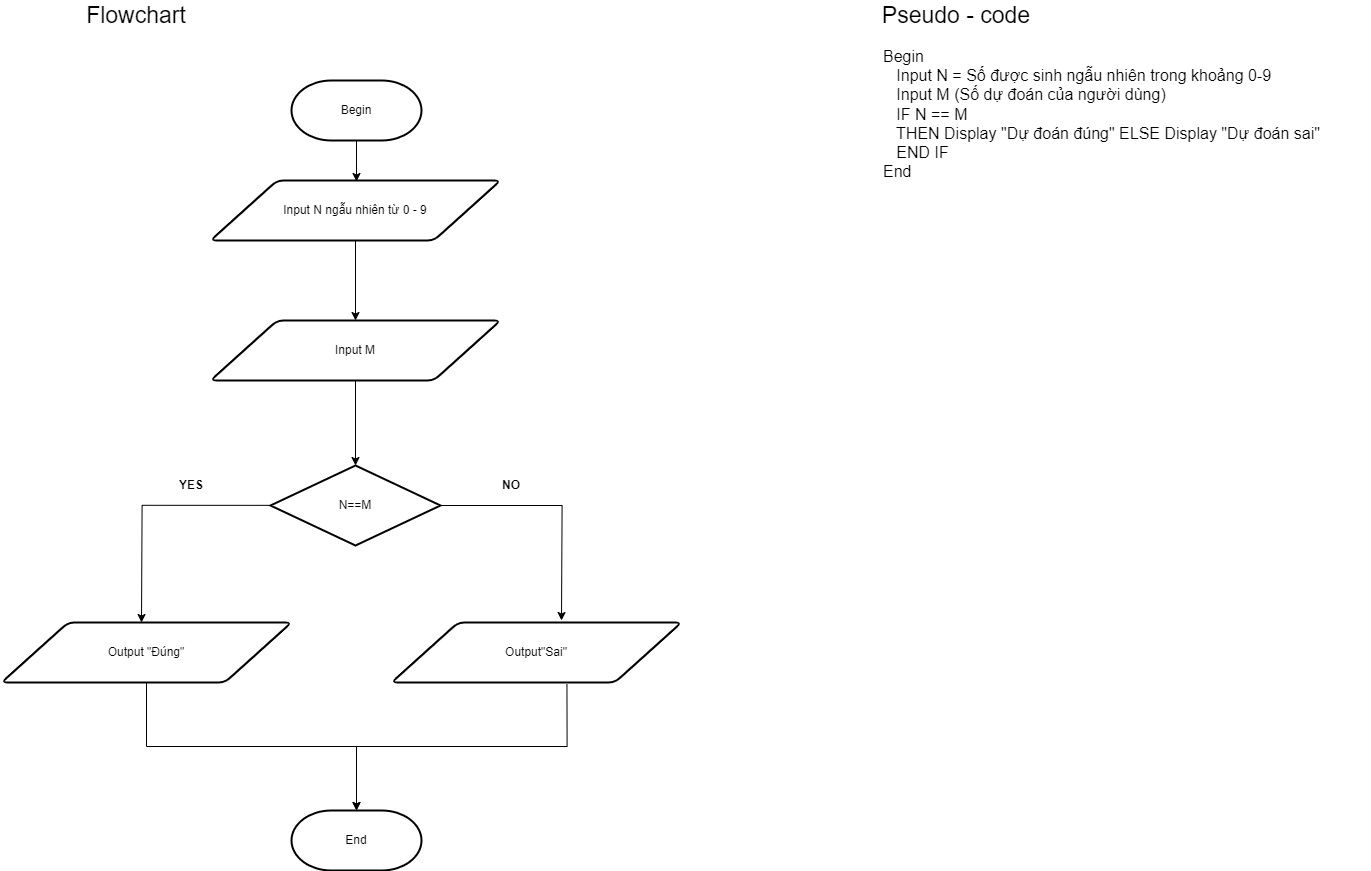

The diagram above was exported from draw.io. Its source (the exported page's mxGraphModel, read from the mxfile embedded in the PNG):
<mxGraphModel dx="2430" dy="2377" grid="1" gridSize="10" guides="1" tooltips="1" connect="1" arrows="1" fold="1" page="1" pageScale="1" pageWidth="827" pageHeight="1169" math="0" shadow="0">
  <root>
    <mxCell id="WIyWlLk6GJQsqaUBKTNV-0" />
    <mxCell id="WIyWlLk6GJQsqaUBKTNV-1" parent="WIyWlLk6GJQsqaUBKTNV-0" />
    <mxCell id="z0JMKwpZhkrv3ZGxxLj7-8" style="edgeStyle=orthogonalEdgeStyle;rounded=0;orthogonalLoop=1;jettySize=auto;html=1;entryX=0.5;entryY=0;entryDx=0;entryDy=0;" parent="WIyWlLk6GJQsqaUBKTNV-1" source="z0JMKwpZhkrv3ZGxxLj7-0" edge="1">
      <mxGeometry relative="1" as="geometry">
        <mxPoint x="415" y="91" as="targetPoint" />
      </mxGeometry>
    </mxCell>
    <mxCell id="z0JMKwpZhkrv3ZGxxLj7-0" value="Begin" style="strokeWidth=2;html=1;shape=mxgraph.flowchart.terminator;whiteSpace=wrap;" parent="WIyWlLk6GJQsqaUBKTNV-1" vertex="1">
      <mxGeometry x="350" y="-10" width="130" height="60" as="geometry" />
    </mxCell>
    <mxCell id="z0JMKwpZhkrv3ZGxxLj7-1" value="End" style="strokeWidth=2;html=1;shape=mxgraph.flowchart.terminator;whiteSpace=wrap;" parent="WIyWlLk6GJQsqaUBKTNV-1" vertex="1">
      <mxGeometry x="350" y="720" width="130" height="60" as="geometry" />
    </mxCell>
    <mxCell id="z0JMKwpZhkrv3ZGxxLj7-14" style="edgeStyle=orthogonalEdgeStyle;rounded=0;orthogonalLoop=1;jettySize=auto;html=1;" parent="WIyWlLk6GJQsqaUBKTNV-1" source="z0JMKwpZhkrv3ZGxxLj7-2" target="z0JMKwpZhkrv3ZGxxLj7-1" edge="1">
      <mxGeometry relative="1" as="geometry" />
    </mxCell>
    <mxCell id="z0JMKwpZhkrv3ZGxxLj7-2" value="Output &quot;Đúng&quot;" style="shape=parallelogram;html=1;strokeWidth=2;perimeter=parallelogramPerimeter;whiteSpace=wrap;rounded=1;arcSize=12;size=0.23;" parent="WIyWlLk6GJQsqaUBKTNV-1" vertex="1">
      <mxGeometry x="60" y="532" width="290" height="60" as="geometry" />
    </mxCell>
    <mxCell id="z0JMKwpZhkrv3ZGxxLj7-15" style="edgeStyle=orthogonalEdgeStyle;rounded=0;orthogonalLoop=1;jettySize=auto;html=1;exitX=0.605;exitY=1.03;exitDx=0;exitDy=0;exitPerimeter=0;" parent="WIyWlLk6GJQsqaUBKTNV-1" source="z0JMKwpZhkrv3ZGxxLj7-4" target="z0JMKwpZhkrv3ZGxxLj7-1" edge="1">
      <mxGeometry relative="1" as="geometry" />
    </mxCell>
    <mxCell id="z0JMKwpZhkrv3ZGxxLj7-4" value="Output&quot;Sai&quot;" style="shape=parallelogram;html=1;strokeWidth=2;perimeter=parallelogramPerimeter;whiteSpace=wrap;rounded=1;arcSize=12;size=0.23;" parent="WIyWlLk6GJQsqaUBKTNV-1" vertex="1">
      <mxGeometry x="450" y="532" width="290" height="60" as="geometry" />
    </mxCell>
    <mxCell id="z0JMKwpZhkrv3ZGxxLj7-10" value="" style="edgeStyle=orthogonalEdgeStyle;rounded=0;orthogonalLoop=1;jettySize=auto;html=1;" parent="WIyWlLk6GJQsqaUBKTNV-1" source="z0JMKwpZhkrv3ZGxxLj7-5" target="z0JMKwpZhkrv3ZGxxLj7-6" edge="1">
      <mxGeometry relative="1" as="geometry" />
    </mxCell>
    <mxCell id="z0JMKwpZhkrv3ZGxxLj7-5" value="Input N ngẫu nhiên từ 0 - 9" style="shape=parallelogram;html=1;strokeWidth=2;perimeter=parallelogramPerimeter;whiteSpace=wrap;rounded=1;arcSize=12;size=0.23;" parent="WIyWlLk6GJQsqaUBKTNV-1" vertex="1">
      <mxGeometry x="269" y="90" width="290" height="60" as="geometry" />
    </mxCell>
    <mxCell id="z0JMKwpZhkrv3ZGxxLj7-11" value="" style="edgeStyle=orthogonalEdgeStyle;rounded=0;orthogonalLoop=1;jettySize=auto;html=1;" parent="WIyWlLk6GJQsqaUBKTNV-1" source="z0JMKwpZhkrv3ZGxxLj7-6" target="z0JMKwpZhkrv3ZGxxLj7-7" edge="1">
      <mxGeometry relative="1" as="geometry" />
    </mxCell>
    <mxCell id="z0JMKwpZhkrv3ZGxxLj7-6" value="Input M" style="shape=parallelogram;html=1;strokeWidth=2;perimeter=parallelogramPerimeter;whiteSpace=wrap;rounded=1;arcSize=12;size=0.23;" parent="WIyWlLk6GJQsqaUBKTNV-1" vertex="1">
      <mxGeometry x="269" y="230" width="290" height="60" as="geometry" />
    </mxCell>
    <mxCell id="z0JMKwpZhkrv3ZGxxLj7-12" style="edgeStyle=orthogonalEdgeStyle;rounded=0;orthogonalLoop=1;jettySize=auto;html=1;exitX=-0.01;exitY=0.498;exitDx=0;exitDy=0;exitPerimeter=0;" parent="WIyWlLk6GJQsqaUBKTNV-1" source="z0JMKwpZhkrv3ZGxxLj7-7" edge="1">
      <mxGeometry relative="1" as="geometry">
        <mxPoint x="200" y="532" as="targetPoint" />
        <mxPoint x="309" y="417.02222222222224" as="sourcePoint" />
      </mxGeometry>
    </mxCell>
    <mxCell id="z0JMKwpZhkrv3ZGxxLj7-13" style="edgeStyle=orthogonalEdgeStyle;rounded=0;orthogonalLoop=1;jettySize=auto;html=1;" parent="WIyWlLk6GJQsqaUBKTNV-1" source="z0JMKwpZhkrv3ZGxxLj7-7" edge="1">
      <mxGeometry relative="1" as="geometry">
        <mxPoint x="620" y="530" as="targetPoint" />
      </mxGeometry>
    </mxCell>
    <mxCell id="z0JMKwpZhkrv3ZGxxLj7-7" value="N==M" style="strokeWidth=2;html=1;shape=mxgraph.flowchart.decision;whiteSpace=wrap;" parent="WIyWlLk6GJQsqaUBKTNV-1" vertex="1">
      <mxGeometry x="329" y="375" width="170" height="80" as="geometry" />
    </mxCell>
    <mxCell id="z0JMKwpZhkrv3ZGxxLj7-16" value="YES" style="text;strokeColor=none;align=center;fillColor=none;html=1;verticalAlign=middle;whiteSpace=wrap;rounded=0;fontStyle=1" parent="WIyWlLk6GJQsqaUBKTNV-1" vertex="1">
      <mxGeometry x="220" y="380" width="60" height="30" as="geometry" />
    </mxCell>
    <mxCell id="z0JMKwpZhkrv3ZGxxLj7-17" value="NO" style="text;strokeColor=none;align=center;fillColor=none;html=1;verticalAlign=middle;whiteSpace=wrap;rounded=0;fontStyle=1" parent="WIyWlLk6GJQsqaUBKTNV-1" vertex="1">
      <mxGeometry x="540" y="380" width="60" height="30" as="geometry" />
    </mxCell>
    <mxCell id="z0JMKwpZhkrv3ZGxxLj7-18" value="Pseudo - code" style="text;strokeColor=none;align=center;fillColor=none;html=1;verticalAlign=middle;whiteSpace=wrap;rounded=0;fontSize=23;" parent="WIyWlLk6GJQsqaUBKTNV-1" vertex="1">
      <mxGeometry x="920" y="-90" width="190" height="30" as="geometry" />
    </mxCell>
    <mxCell id="z0JMKwpZhkrv3ZGxxLj7-23" value="Flowchart" style="text;strokeColor=none;align=center;fillColor=none;html=1;verticalAlign=middle;whiteSpace=wrap;rounded=0;fontSize=23;" parent="WIyWlLk6GJQsqaUBKTNV-1" vertex="1">
      <mxGeometry x="100" y="-90" width="190" height="30" as="geometry" />
    </mxCell>
    <mxCell id="xMKofhPND6GUWzfu6eq7-0" value="Begin&#10;   Input N = Số được sinh ngẫu nhiên trong khoảng 0-9&#10;   Input M (Số dự đoán của người dùng)&#10;   IF N == M&#10;   THEN Display &quot;Dự đoán đúng&quot; ELSE Display &quot;Dự đoán sai&quot;&#10;   END IF&#10;End" style="text;whiteSpace=wrap;fontSize=16;" vertex="1" parent="WIyWlLk6GJQsqaUBKTNV-1">
      <mxGeometry x="940" y="-50" width="490" height="390" as="geometry" />
    </mxCell>
  </root>
</mxGraphModel>